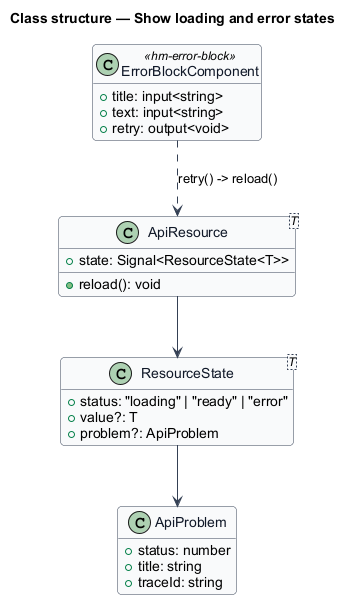

The diagram above was rendered by PlantUML. Its source (embedded in the PNG):
@startuml
skinparam backgroundColor #FFFFFF
skinparam shadowing false
skinparam roundcorner 8
skinparam defaultFontName Arial
skinparam ArrowColor #344054
skinparam class {
  BorderColor #344054
  FontColor #101828
  BackgroundColor #F9FAFB
}
hide empty members
title Class structure — Show loading and error states

class ResourceState<T> {
  +status: "loading" | "ready" | "error"
  +value?: T
  +problem?: ApiProblem
}
class ApiResource<T> {
  +state: Signal<ResourceState<T>>
  +reload(): void
}
class ApiProblem {
  +status: number
  +title: string
  +traceId: string
}
class ErrorBlockComponent <<hm-error-block>> {
  +title: input<string>
  +text: input<string>
  +retry: output<void>
}
ApiResource --> ResourceState
ResourceState --> ApiProblem
ErrorBlockComponent ..> ApiResource : retry() -> reload()
@enduml